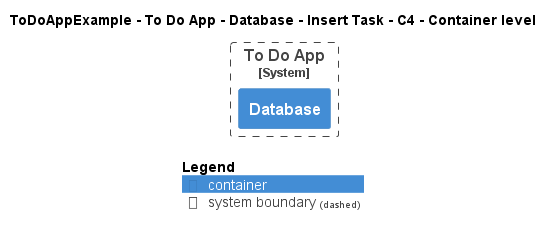

The diagram above was rendered by PlantUML. Its source (embedded in the PNG):
@startuml
!pragma layout smetana
!include ..\..\..\..\..\..\..\.c4s\C4_Container.puml

AddElementTag("c4interflow:lifecycle:new", $bgColor=green, $fontColor=#ffffff, $borderColor=green, $shadowing="False")
AddElementTag("c4interflow:lifecycle:changed", $bgColor=orange, $fontColor=#ffffff, $borderColor=orange, $shadowing="False")
AddElementTag("c4interflow:lifecycle:removed", $bgColor=red, $fontColor=#ffffff, $borderColor=red, $shadowing="False")

AddRelTag("c4interflow:lifecycle:new", $textColor=green, $lineColor=green)
AddRelTag("c4interflow:lifecycle:changed", $textColor=orange, $lineColor=orange)
AddRelTag("c4interflow:lifecycle:removed", $textColor=red, $lineColor=red)

SHOW_PERSON_PORTRAIT()
LAYOUT_TOP_DOWN()

skinparam linetype polyline

title ToDoAppExample - To Do App - Database - Insert Task - C4 - Container level


System_Boundary(ToDoAppExample.SoftwareSystems.ToDoApp, "To Do App") {
    Container(ToDoAppExample.SoftwareSystems.ToDoApp.Containers.Database, "Database", "", "")
}



SHOW_LEGEND()
@enduml